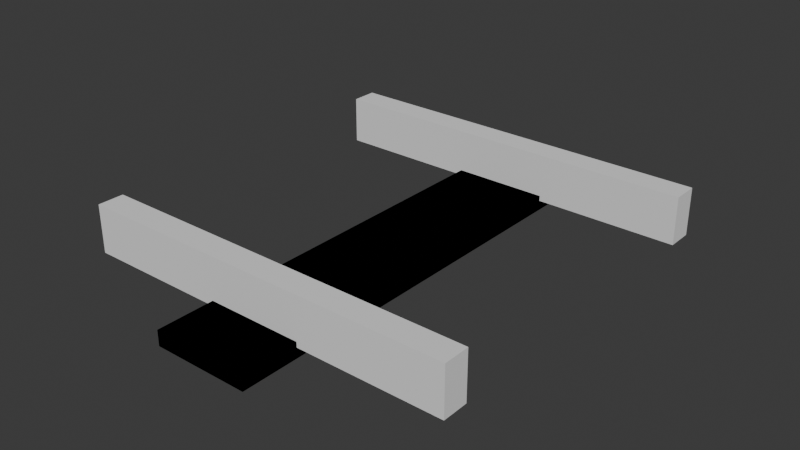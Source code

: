 # Source: track_segment.blend  (saved by Blender 4.1.23; exported with 4.5.12 LTS)
import bpy
from mathutils import Matrix  # noqa: F401  (used for matrix-valued properties, if any)

bpy.ops.wm.read_factory_settings(use_empty=True)
scene = bpy.context.scene
scene.name = 'Scene'

# ---- collections
col_collection = bpy.data.collections.new('Collection'); scene.collection.children.link(col_collection)

# ---- world
world_world = bpy.data.worlds.new('World'); scene.world = world_world
world_world.use_nodes = True; world_world.node_tree.nodes.clear()
_N = world_world.node_tree.nodes; _L = world_world.node_tree.links
n0 = _N.new('ShaderNodeOutputWorld'); n0.name = 'World Output'; n0.location = (300, 300)
n1 = _N.new('ShaderNodeBackground'); n1.name = 'Background'; n1.location = (10, 300)
n1.inputs[0].default_value = (0.05088, 0.05088, 0.05088, 1.0)
_L.new(n1.outputs[0], n0.inputs[0])
n0.is_active_output = True
world_world.color = (0.05088, 0.05088, 0.05088)
world_world.use_sun_shadow = False
world_world.sun_shadow_jitter_overblur = 0.0

# ---- meshes
me_cube_001 = bpy.data.meshes.new('Cube.001')
me_cube_001.from_pydata([(0.0, 11.92, 0.2079), (0.0, 11.92, 1.208), (0.0, 13.92, 0.2079), (0.0, 13.92, 1.208), (2.0, 11.92, 0.2079), (2.0, 11.92, 1.208), (2.0, 13.92, 0.2079), (2.0, 13.92, 1.208), (0.75, -18.32, 0.0), (1.25, -18.32, 0.0), (0.75, 18.32, 0.0), (1.25, 18.32, 0.0), (0.75, -18.32, 0.3175), (1.25, -18.32, 0.3175), (0.75, 18.32, 0.3175), (1.25, 18.32, 0.3175), (0.0, 12.92, 0.2079), (0.0, 11.92, 0.7079), (0.0, 12.92, 1.208), (0.0, 13.92, 0.7079), (1.0, 13.92, 0.2079), (1.0, 13.92, 1.208), (2.0, 13.92, 0.7079), (2.0, 12.92, 0.2079), (2.0, 12.92, 1.208), (2.0, 11.92, 0.7079), (1.0, 11.92, 0.2079), (1.0, 11.92, 1.208), (0.75, 0.0, 0.0), (1.0, -18.32, 0.0), (1.25, 0.0, 0.0), (1.0, 18.32, 0.0), (0.75, 0.0, 0.3175), (1.0, -18.32, 0.3175), (1.25, 0.0, 0.3175), (1.0, 18.32, 0.3175), (0.75, 18.32, 0.1588), (1.25, 18.32, 0.1588), (1.25, -18.32, 0.1588), (0.75, -18.32, 0.1588), (0.75, 0.0, 0.1588), (1.25, 0.0, 0.1588), (1.0, -18.32, 0.1588), (1.0, 18.32, 0.1588), (1.0, 0.0, 0.3175), (1.0, 0.0, 0.0), (1.0, 12.92, 1.208), (1.0, 12.92, 0.2079), (1.0, 11.92, 0.7079), (2.0, 12.92, 0.7079), (1.0, 13.92, 0.7079), (0.0, 12.92, 0.7079), (0.0, 12.42, 0.2079), (0.0, 11.92, 0.9579), (0.0, 13.42, 1.208), (0.0, 13.92, 0.4579), (0.5, 13.92, 0.2079), (1.5, 13.92, 1.208), (2.0, 13.92, 0.4579), (2.0, 13.42, 0.2079), (2.0, 12.42, 1.208), (2.0, 11.92, 0.4579), (1.5, 11.92, 0.2079), (0.5, 11.92, 1.208), (0.75, -9.16, 0.0), (1.125, -18.32, 0.0), (1.25, 9.16, 0.0), (0.875, 18.32, 0.0), (0.75, -9.16, 0.3175), (1.125, -18.32, 0.3175), (1.25, 9.16, 0.3175), (0.875, 18.32, 0.3175), (0.75, 18.32, 0.2382), (1.25, 18.32, 0.07939), (1.25, -18.32, 0.2382), (0.75, -18.32, 0.07939), (0.0, 13.42, 0.2079), (0.0, 11.92, 0.4579), (0.0, 12.42, 1.208), (0.0, 13.92, 0.9579), (1.5, 13.92, 0.2079), (0.5, 13.92, 1.208), (2.0, 13.92, 0.9579), (2.0, 12.42, 0.2079), (2.0, 13.42, 1.208), (2.0, 11.92, 0.9579), (0.5, 11.92, 0.2079), (1.5, 11.92, 1.208), (0.75, 9.16, 0.0), (0.875, -18.32, 0.0), (1.25, -9.16, 0.0), (1.125, 18.32, 0.0), (0.75, 9.16, 0.3175), (0.875, -18.32, 0.3175), (1.25, -9.16, 0.3175), (1.125, 18.32, 0.3175), (0.75, 18.32, 0.07939), (1.25, 18.32, 0.2382), (1.25, -18.32, 0.07939), (0.75, -18.32, 0.2382), (0.75, 0.0, 0.2382), (0.75, 0.0, 0.07939), (0.75, 9.16, 0.1588), (0.75, -9.16, 0.1588), (1.25, 0.0, 0.2382), (1.25, 0.0, 0.07939), (1.25, -9.16, 0.1588), (1.25, 9.16, 0.1588), (1.0, -18.32, 0.2382), (1.0, -18.32, 0.07939), (0.875, -18.32, 0.1588), (1.125, -18.32, 0.1588), (1.0, 18.32, 0.2382), (1.0, 18.32, 0.07939), (1.125, 18.32, 0.1588), (0.875, 18.32, 0.1588), (1.0, 9.16, 0.3175), (1.0, -9.16, 0.3175), (0.875, 0.0, 0.3175), (1.125, 0.0, 0.3175), (1.125, 0.0, 0.0), (0.875, 0.0, 0.0), (1.0, -9.16, 0.0), (1.0, 9.16, 0.0), (1.0, 12.42, 1.208), (1.0, 13.42, 1.208), (1.5, 12.92, 1.208), (0.5, 12.92, 1.208), (1.0, 12.42, 0.2079), (1.0, 13.42, 0.2079), (0.5, 12.92, 0.2079), (1.5, 12.92, 0.2079), (0.5, 11.92, 0.7079), (1.5, 11.92, 0.7079), (1.0, 11.92, 0.4579), (1.0, 11.92, 0.9579), (2.0, 12.42, 0.7079), (2.0, 13.42, 0.7079), (2.0, 12.92, 0.4579), (2.0, 12.92, 0.9579), (1.5, 13.92, 0.7079), (0.5, 13.92, 0.7079), (1.0, 13.92, 0.4579), (1.0, 13.92, 0.9579), (0.0, 13.42, 0.7079), (0.0, 12.42, 0.7079), (0.0, 12.92, 0.4579), (0.0, 12.92, 0.9579), (0.0, 12.42, 0.9579), (0.0, 12.42, 0.4579), (0.0, 13.42, 0.4579), (0.5, 13.92, 0.9579), (0.5, 13.92, 0.4579), (1.5, 13.92, 0.4579), (2.0, 13.42, 0.9579), (2.0, 13.42, 0.4579), (2.0, 12.42, 0.4579), (1.5, 11.92, 0.9579), (1.5, 11.92, 0.4579), (0.5, 11.92, 0.4579), (1.5, 13.42, 0.2079), (0.5, 13.42, 0.2079), (0.5, 12.42, 0.2079), (0.5, 13.42, 1.208), (1.5, 13.42, 1.208), (1.5, 12.42, 1.208), (0.875, 9.16, 0.0), (0.875, -9.16, 0.0), (1.125, -9.16, 0.0), (1.125, -9.16, 0.3175), (0.875, -9.16, 0.3175), (0.875, 9.16, 0.3175), (0.875, 18.32, 0.07939), (1.125, 18.32, 0.07939), (1.125, 18.32, 0.2382), (1.125, -18.32, 0.07939), (0.875, -18.32, 0.07939), (0.875, -18.32, 0.2382), (1.25, 9.16, 0.07939), (1.25, -9.16, 0.07939), (1.25, -9.16, 0.2382), (0.75, -9.16, 0.07939), (0.75, 9.16, 0.07939), (0.75, 9.16, 0.2382), (0.75, -9.16, 0.2382), (1.25, 9.16, 0.2382), (1.125, -18.32, 0.2382), (0.875, 18.32, 0.2382), (1.125, 9.16, 0.3175), (1.125, 9.16, 0.0), (0.5, 12.42, 1.208), (1.5, 12.42, 0.2079), (0.5, 11.92, 0.9579), (2.0, 12.42, 0.9579), (1.5, 13.92, 0.9579), (0.0, 13.42, 0.9579)], [], [(195, 54, 3, 79), (194, 57, 7, 82), (193, 60, 5, 85), (192, 63, 1, 53), (191, 83, 4, 62), (190, 78, 1, 63), (189, 91, 11, 66), (188, 70, 15, 95), (187, 72, 14, 71), (186, 74, 13, 69), (185, 97, 15, 70), (184, 99, 12, 68), (183, 100, 32, 92), (182, 101, 40, 102), (181, 75, 39, 103), (180, 104, 34, 94), (179, 105, 41, 106), (178, 73, 37, 107), (177, 108, 33, 93), (176, 109, 42, 110), (175, 98, 38, 111), (174, 112, 35, 95), (173, 113, 43, 114), (172, 96, 36, 115), (171, 116, 35, 71), (170, 117, 44, 118), (169, 94, 34, 119), (168, 120, 30, 90), (167, 121, 45, 122), (166, 67, 31, 123), (165, 124, 27, 87), (164, 125, 46, 126), (163, 54, 18, 127), (162, 128, 26, 86), (161, 129, 47, 130), (160, 59, 23, 131), (159, 132, 17, 77), (158, 133, 48, 134), (157, 87, 27, 135), (156, 136, 25, 61), (155, 137, 49, 138), (154, 84, 24, 139), (153, 140, 22, 58), (152, 141, 50, 142), (151, 81, 21, 143), (150, 144, 19, 55), (149, 145, 51, 146), (148, 78, 18, 147), (145, 148, 147, 51), (17, 53, 148, 145), (53, 1, 78, 148), (52, 149, 146, 16), (0, 77, 149, 52), (77, 17, 145, 149), (76, 150, 55, 2), (16, 146, 150, 76), (146, 51, 144, 150), (141, 151, 143, 50), (19, 79, 151, 141), (79, 3, 81, 151), (56, 152, 142, 20), (2, 55, 152, 56), (55, 19, 141, 152), (80, 153, 58, 6), (20, 142, 153, 80), (142, 50, 140, 153), (137, 154, 139, 49), (22, 82, 154, 137), (82, 7, 84, 154), (59, 155, 138, 23), (6, 58, 155, 59), (58, 22, 137, 155), (83, 156, 61, 4), (23, 138, 156, 83), (138, 49, 136, 156), (133, 157, 135, 48), (25, 85, 157, 133), (85, 5, 87, 157), (62, 158, 134, 26), (4, 61, 158, 62), (61, 25, 133, 158), (86, 159, 77, 0), (26, 134, 159, 86), (134, 48, 132, 159), (129, 160, 131, 47), (20, 80, 160, 129), (80, 6, 59, 160), (76, 161, 130, 16), (2, 56, 161, 76), (56, 20, 129, 161), (52, 162, 86, 0), (16, 130, 162, 52), (130, 47, 128, 162), (125, 163, 127, 46), (21, 81, 163, 125), (81, 3, 54, 163), (84, 164, 126, 24), (7, 57, 164, 84), (57, 21, 125, 164), (60, 165, 87, 5), (24, 126, 165, 60), (126, 46, 124, 165), (121, 166, 123, 45), (28, 88, 166, 121), (88, 10, 67, 166), (89, 167, 122, 29), (8, 64, 167, 89), (64, 28, 121, 167), (65, 168, 90, 9), (29, 122, 168, 65), (122, 45, 120, 168), (117, 169, 119, 44), (33, 69, 169, 117), (69, 13, 94, 169), (68, 170, 118, 32), (12, 93, 170, 68), (93, 33, 117, 170), (92, 171, 71, 14), (32, 118, 171, 92), (118, 44, 116, 171), (113, 172, 115, 43), (31, 67, 172, 113), (67, 10, 96, 172), (73, 173, 114, 37), (11, 91, 173, 73), (91, 31, 113, 173), (97, 174, 95, 15), (37, 114, 174, 97), (114, 43, 112, 174), (109, 175, 111, 42), (29, 65, 175, 109), (65, 9, 98, 175), (75, 176, 110, 39), (8, 89, 176, 75), (89, 29, 109, 176), (99, 177, 93, 12), (39, 110, 177, 99), (110, 42, 108, 177), (105, 178, 107, 41), (30, 66, 178, 105), (66, 11, 73, 178), (98, 179, 106, 38), (9, 90, 179, 98), (90, 30, 105, 179), (74, 180, 94, 13), (38, 106, 180, 74), (106, 41, 104, 180), (101, 181, 103, 40), (28, 64, 181, 101), (64, 8, 75, 181), (96, 182, 102, 36), (10, 88, 182, 96), (88, 28, 101, 182), (72, 183, 92, 14), (36, 102, 183, 72), (102, 40, 100, 183), (100, 184, 68, 32), (40, 103, 184, 100), (103, 39, 99, 184), (104, 185, 70, 34), (41, 107, 185, 104), (107, 37, 97, 185), (108, 186, 69, 33), (42, 111, 186, 108), (111, 38, 74, 186), (112, 187, 71, 35), (43, 115, 187, 112), (115, 36, 72, 187), (116, 188, 95, 35), (44, 119, 188, 116), (119, 34, 70, 188), (120, 189, 66, 30), (45, 123, 189, 120), (123, 31, 91, 189), (124, 190, 63, 27), (46, 127, 190, 124), (127, 18, 78, 190), (128, 191, 62, 26), (47, 131, 191, 128), (131, 23, 83, 191), (132, 192, 53, 17), (48, 135, 192, 132), (135, 27, 63, 192), (136, 193, 85, 25), (49, 139, 193, 136), (139, 24, 60, 193), (140, 194, 82, 22), (50, 143, 194, 140), (143, 21, 57, 194), (144, 195, 79, 19), (51, 147, 195, 144), (147, 18, 54, 195)])
_uv = me_cube_001.uv_layers.new(name='UVMap')
_uv.uv.foreach_set('vector', [0.5625, 0.1875, 0.625, 0.1875, 0.625, 0.25, 0.5625, 0.25, 0.5625, 0.4375, 0.625, 0.4375, 0.625, 0.5, 0.5625, 0.5, 0.5625, 0.6875, 0.625, 0.6875, 0.625, 0.75, 0.5625, 0.75, 0.5625, 0.9375, 0.625, 0.9375, 0.625, 1.0, 0.5625, 1.0, 0.3125, 0.6875, 0.375, 0.6875, 0.375, 0.75, 0.3125, 0.75, 0.8125, 0.6875, 0.875, 0.6875, 0.875, 0.75, 0.8125, 0.75, 0.75, 0.75, 0.75, 1.0, 1.0, 1.0, 1.0, 0.75, 0.75, 0.75, 1.0, 0.75, 1.0, 1.0, 0.75, 1.0, 0.25, 1.0, 0.0, 1.0, 0.0, 1.0, 0.25, 1.0, 0.75, 0.0, 1.0, 0.0, 1.0, 0.0, 0.75, 0.0, 1.0, 0.75, 1.0, 1.0, 1.0, 1.0, 1.0, 0.75, 0.0, 0.25, 0.0, 0.0, 0.0, 0.0, 0.0, 0.25, 0.0, 0.75, 0.0, 0.5, 0.0, 0.5, 0.0, 0.75, 0.0, 0.75, 0.0, 0.5, 0.0, 0.5, 0.0, 0.75, 0.0, 0.25, 0.0, 0.0, 0.0, 0.0, 0.0, 0.25, 1.0, 0.25, 1.0, 0.5, 1.0, 0.5, 1.0, 0.25, 1.0, 0.25, 1.0, 0.5, 1.0, 0.5, 1.0, 0.25, 1.0, 0.75, 1.0, 1.0, 1.0, 1.0, 1.0, 0.75, 0.25, 0.0, 0.5, 0.0, 0.5, 0.0, 0.25, 0.0, 0.25, 0.0, 0.5, 0.0, 0.5, 0.0, 0.25, 0.0, 0.75, 0.0, 1.0, 0.0, 1.0, 0.0, 0.75, 0.0, 0.75, 1.0, 0.5, 1.0, 0.5, 1.0, 0.75, 1.0, 0.75, 1.0, 0.5, 1.0, 0.5, 1.0, 0.75, 1.0, 0.25, 1.0, 0.0, 1.0, 0.0, 1.0, 0.25, 1.0, 0.25, 0.75, 0.5, 0.75, 0.5, 1.0, 0.25, 1.0, 0.25, 0.25, 0.5, 0.25, 0.5, 0.5, 0.25, 0.5, 0.75, 0.25, 1.0, 0.25, 1.0, 0.5, 0.75, 0.5, 0.75, 0.25, 0.75, 0.5, 1.0, 0.5, 1.0, 0.25, 0.25, 0.25, 0.25, 0.5, 0.5, 0.5, 0.5, 0.25, 0.25, 0.75, 0.25, 1.0, 0.5, 1.0, 0.5, 0.75, 0.6875, 0.6875, 0.75, 0.6875, 0.75, 0.75, 0.6875, 0.75, 0.6875, 0.5625, 0.75, 0.5625, 0.75, 0.625, 0.6875, 0.625, 0.8125, 0.5625, 0.875, 0.5625, 0.875, 0.625, 0.8125, 0.625, 0.1875, 0.6875, 0.25, 0.6875, 0.25, 0.75, 0.1875, 0.75, 0.1875, 0.5625, 0.25, 0.5625, 0.25, 0.625, 0.1875, 0.625, 0.3125, 0.5625, 0.375, 0.5625, 0.375, 0.625, 0.3125, 0.625, 0.4375, 0.9375, 0.5, 0.9375, 0.5, 1.0, 0.4375, 1.0, 0.4375, 0.8125, 0.5, 0.8125, 0.5, 0.875, 0.4375, 0.875, 0.5625, 0.8125, 0.625, 0.8125, 0.625, 0.875, 0.5625, 0.875, 0.4375, 0.6875, 0.5, 0.6875, 0.5, 0.75, 0.4375, 0.75, 0.4375, 0.5625, 0.5, 0.5625, 0.5, 0.625, 0.4375, 0.625, 0.5625, 0.5625, 0.625, 0.5625, 0.625, 0.625, 0.5625, 0.625, 0.4375, 0.4375, 0.5, 0.4375, 0.5, 0.5, 0.4375, 0.5, 0.4375, 0.3125, 0.5, 0.3125, 0.5, 0.375, 0.4375, 0.375, 0.5625, 0.3125, 0.625, 0.3125, 0.625, 0.375, 0.5625, 0.375, 0.4375, 0.1875, 0.5, 0.1875, 0.5, 0.25, 0.4375, 0.25, 0.4375, 0.0625, 0.5, 0.0625, 0.5, 0.125, 0.4375, 0.125, 0.5625, 0.0625, 0.625, 0.0625, 0.625, 0.125, 0.5625, 0.125, 0.5, 0.0625, 0.5625, 0.0625, 0.5625, 0.125, 0.5, 0.125, 0.5, 0.0, 0.5625, 0.0, 0.5625, 0.0625, 0.5, 0.0625, 0.5625, 0.0, 0.625, 0.0, 0.625, 0.0625, 0.5625, 0.0625, 0.375, 0.0625, 0.4375, 0.0625, 0.4375, 0.125, 0.375, 0.125, 0.375, 0.0, 0.4375, 0.0, 0.4375, 0.0625, 0.375, 0.0625, 0.4375, 0.0, 0.5, 0.0, 0.5, 0.0625, 0.4375, 0.0625, 0.375, 0.1875, 0.4375, 0.1875, 0.4375, 0.25, 0.375, 0.25, 0.375, 0.125, 0.4375, 0.125, 0.4375, 0.1875, 0.375, 0.1875, 0.4375, 0.125, 0.5, 0.125, 0.5, 0.1875, 0.4375, 0.1875, 0.5, 0.3125, 0.5625, 0.3125, 0.5625, 0.375, 0.5, 0.375, 0.5, 0.25, 0.5625, 0.25, 0.5625, 0.3125, 0.5, 0.3125, 0.5625, 0.25, 0.625, 0.25, 0.625, 0.3125, 0.5625, 0.3125, 0.375, 0.3125, 0.4375, 0.3125, 0.4375, 0.375, 0.375, 0.375, 0.375, 0.25, 0.4375, 0.25, 0.4375, 0.3125, 0.375, 0.3125, 0.4375, 0.25, 0.5, 0.25, 0.5, 0.3125, 0.4375, 0.3125, 0.375, 0.4375, 0.4375, 0.4375, 0.4375, 0.5, 0.375, 0.5, 0.375, 0.375, 0.4375, 0.375, 0.4375, 0.4375, 0.375, 0.4375, 0.4375, 0.375, 0.5, 0.375, 0.5, 0.4375, 0.4375, 0.4375, 0.5, 0.5625, 0.5625, 0.5625, 0.5625, 0.625, 0.5, 0.625, 0.5, 0.5, 0.5625, 0.5, 0.5625, 0.5625, 0.5, 0.5625, 0.5625, 0.5, 0.625, 0.5, 0.625, 0.5625, 0.5625, 0.5625, 0.375, 0.5625, 0.4375, 0.5625, 0.4375, 0.625, 0.375, 0.625, 0.375, 0.5, 0.4375, 0.5, 0.4375, 0.5625, 0.375, 0.5625, 0.4375, 0.5, 0.5, 0.5, 0.5, 0.5625, 0.4375, 0.5625, 0.375, 0.6875, 0.4375, 0.6875, 0.4375, 0.75, 0.375, 0.75, 0.375, 0.625, 0.4375, 0.625, 0.4375, 0.6875, 0.375, 0.6875, 0.4375, 0.625, 0.5, 0.625, 0.5, 0.6875, 0.4375, 0.6875, 0.5, 0.8125, 0.5625, 0.8125, 0.5625, 0.875, 0.5, 0.875, 0.5, 0.75, 0.5625, 0.75, 0.5625, 0.8125, 0.5, 0.8125, 0.5625, 0.75, 0.625, 0.75, 0.625, 0.8125, 0.5625, 0.8125, 0.375, 0.8125, 0.4375, 0.8125, 0.4375, 0.875, 0.375, 0.875, 0.375, 0.75, 0.4375, 0.75, 0.4375, 0.8125, 0.375, 0.8125, 0.4375, 0.75, 0.5, 0.75, 0.5, 0.8125, 0.4375, 0.8125, 0.375, 0.9375, 0.4375, 0.9375, 0.4375, 1.0, 0.375, 1.0, 0.375, 0.875, 0.4375, 0.875, 0.4375, 0.9375, 0.375, 0.9375, 0.4375, 0.875, 0.5, 0.875, 0.5, 0.9375, 0.4375, 0.9375, 0.25, 0.5625, 0.3125, 0.5625, 0.3125, 0.625, 0.25, 0.625, 0.25, 0.5, 0.3125, 0.5, 0.3125, 0.5625, 0.25, 0.5625, 0.3125, 0.5, 0.375, 0.5, 0.375, 0.5625, 0.3125, 0.5625, 0.125, 0.5625, 0.1875, 0.5625, 0.1875, 0.625, 0.125, 0.625, 0.125, 0.5, 0.1875, 0.5, 0.1875, 0.5625, 0.125, 0.5625, 0.1875, 0.5, 0.25, 0.5, 0.25, 0.5625, 0.1875, 0.5625, 0.125, 0.6875, 0.1875, 0.6875, 0.1875, 0.75, 0.125, 0.75, 0.125, 0.625, 0.1875, 0.625, 0.1875, 0.6875, 0.125, 0.6875, 0.1875, 0.625, 0.25, 0.625, 0.25, 0.6875, 0.1875, 0.6875, 0.75, 0.5625, 0.8125, 0.5625, 0.8125, 0.625, 0.75, 0.625, 0.75, 0.5, 0.8125, 0.5, 0.8125, 0.5625, 0.75, 0.5625, 0.8125, 0.5, 0.875, 0.5, 0.875, 0.5625, 0.8125, 0.5625, 0.625, 0.5625, 0.6875, 0.5625, 0.6875, 0.625, 0.625, 0.625, 0.625, 0.5, 0.6875, 0.5, 0.6875, 0.5625, 0.625, 0.5625, 0.6875, 0.5, 0.75, 0.5, 0.75, 0.5625, 0.6875, 0.5625, 0.625, 0.6875, 0.6875, 0.6875, 0.6875, 0.75, 0.625, 0.75, 0.625, 0.625, 0.6875, 0.625, 0.6875, 0.6875, 0.625, 0.6875, 0.6875, 0.625, 0.75, 0.625, 0.75, 0.6875, 0.6875, 0.6875, 0.25, 0.5, 0.25, 0.75, 0.5, 0.75, 0.5, 0.5, 0.0, 0.5, 0.0, 0.75, 0.25, 0.75, 0.25, 0.5, 0.0, 0.75, 0.0, 1.0, 0.25, 1.0, 0.25, 0.75, 0.25, 0.0, 0.25, 0.25, 0.5, 0.25, 0.5, 0.0, 0.0, 0.0, 0.0, 0.25, 0.25, 0.25, 0.25, 0.0, 0.0, 0.25, 0.0, 0.5, 0.25, 0.5, 0.25, 0.25, 0.75, 0.0, 0.75, 0.25, 1.0, 0.25, 1.0, 0.0, 0.5, 0.0, 0.5, 0.25, 0.75, 0.25, 0.75, 0.0, 0.5, 0.25, 0.5, 0.5, 0.75, 0.5, 0.75, 0.25, 0.5, 0.25, 0.75, 0.25, 0.75, 0.5, 0.5, 0.5, 0.5, 0.0, 0.75, 0.0, 0.75, 0.25, 0.5, 0.25, 0.75, 0.0, 1.0, 0.0, 1.0, 0.25, 0.75, 0.25, 0.0, 0.25, 0.25, 0.25, 0.25, 0.5, 0.0, 0.5, 0.0, 0.0, 0.25, 0.0, 0.25, 0.25, 0.0, 0.25, 0.25, 0.0, 0.5, 0.0, 0.5, 0.25, 0.25, 0.25, 0.0, 0.75, 0.25, 0.75, 0.25, 1.0, 0.0, 1.0, 0.0, 0.5, 0.25, 0.5, 0.25, 0.75, 0.0, 0.75, 0.25, 0.5, 0.5, 0.5, 0.5, 0.75, 0.25, 0.75, 0.5, 1.0, 0.25, 1.0, 0.25, 1.0, 0.5, 1.0, 0.5, 1.0, 0.25, 1.0, 0.25, 1.0, 0.5, 1.0, 0.25, 1.0, 0.0, 1.0, 0.0, 1.0, 0.25, 1.0, 1.0, 1.0, 0.75, 1.0, 0.75, 1.0, 1.0, 1.0, 1.0, 1.0, 0.75, 1.0, 0.75, 1.0, 1.0, 1.0, 0.75, 1.0, 0.5, 1.0, 0.5, 1.0, 0.75, 1.0, 1.0, 1.0, 0.75, 1.0, 0.75, 1.0, 1.0, 1.0, 1.0, 1.0, 0.75, 1.0, 0.75, 1.0, 1.0, 1.0, 0.75, 1.0, 0.5, 1.0, 0.5, 1.0, 0.75, 1.0, 0.5, 0.0, 0.75, 0.0, 0.75, 0.0, 0.5, 0.0, 0.5, 0.0, 0.75, 0.0, 0.75, 0.0, 0.5, 0.0, 0.75, 0.0, 1.0, 0.0, 1.0, 0.0, 0.75, 0.0, 0.0, 0.0, 0.25, 0.0, 0.25, 0.0, 0.0, 0.0, 0.0, 0.0, 0.25, 0.0, 0.25, 0.0, 0.0, 0.0, 0.25, 0.0, 0.5, 0.0, 0.5, 0.0, 0.25, 0.0, 0.0, 0.0, 0.25, 0.0, 0.25, 0.0, 0.0, 0.0, 0.0, 0.0, 0.25, 0.0, 0.25, 0.0, 0.0, 0.0, 0.25, 0.0, 0.5, 0.0, 0.5, 0.0, 0.25, 0.0, 1.0, 0.5, 1.0, 0.75, 1.0, 0.75, 1.0, 0.5, 1.0, 0.5, 1.0, 0.75, 1.0, 0.75, 1.0, 0.5, 1.0, 0.75, 1.0, 1.0, 1.0, 1.0, 1.0, 0.75, 1.0, 0.0, 1.0, 0.25, 1.0, 0.25, 1.0, 0.0, 1.0, 0.0, 1.0, 0.25, 1.0, 0.25, 1.0, 0.0, 1.0, 0.25, 1.0, 0.5, 1.0, 0.5, 1.0, 0.25, 1.0, 0.0, 1.0, 0.25, 1.0, 0.25, 1.0, 0.0, 1.0, 0.0, 1.0, 0.25, 1.0, 0.25, 1.0, 0.0, 1.0, 0.25, 1.0, 0.5, 1.0, 0.5, 1.0, 0.25, 0.0, 0.5, 0.0, 0.25, 0.0, 0.25, 0.0, 0.5, 0.0, 0.5, 0.0, 0.25, 0.0, 0.25, 0.0, 0.5, 0.0, 0.25, 0.0, 0.0, 0.0, 0.0, 0.0, 0.25, 0.0, 1.0, 0.0, 0.75, 0.0, 0.75, 0.0, 1.0, 0.0, 1.0, 0.0, 0.75, 0.0, 0.75, 0.0, 1.0, 0.0, 0.75, 0.0, 0.5, 0.0, 0.5, 0.0, 0.75, 0.0, 1.0, 0.0, 0.75, 0.0, 0.75, 0.0, 1.0, 0.0, 1.0, 0.0, 0.75, 0.0, 0.75, 0.0, 1.0, 0.0, 0.75, 0.0, 0.5, 0.0, 0.5, 0.0, 0.75, 0.0, 0.5, 0.0, 0.25, 0.0, 0.25, 0.0, 0.5, 0.0, 0.5, 0.0, 0.25, 0.0, 0.25, 0.0, 0.5, 0.0, 0.25, 0.0, 0.0, 0.0, 0.0, 0.0, 0.25, 1.0, 0.5, 1.0, 0.75, 1.0, 0.75, 1.0, 0.5, 1.0, 0.5, 1.0, 0.75, 1.0, 0.75, 1.0, 0.5, 1.0, 0.75, 1.0, 1.0, 1.0, 1.0, 1.0, 0.75, 0.5, 0.0, 0.75, 0.0, 0.75, 0.0, 0.5, 0.0, 0.5, 0.0, 0.75, 0.0, 0.75, 0.0, 0.5, 0.0, 0.75, 0.0, 1.0, 0.0, 1.0, 0.0, 0.75, 0.0, 0.5, 1.0, 0.25, 1.0, 0.25, 1.0, 0.5, 1.0, 0.5, 1.0, 0.25, 1.0, 0.25, 1.0, 0.5, 1.0, 0.25, 1.0, 0.0, 1.0, 0.0, 1.0, 0.25, 1.0, 0.5, 0.75, 0.75, 0.75, 0.75, 1.0, 0.5, 1.0, 0.5, 0.5, 0.75, 0.5, 0.75, 0.75, 0.5, 0.75, 0.75, 0.5, 1.0, 0.5, 1.0, 0.75, 0.75, 0.75, 0.75, 0.5, 0.75, 0.75, 1.0, 0.75, 1.0, 0.5, 0.5, 0.5, 0.5, 0.75, 0.75, 0.75, 0.75, 0.5, 0.5, 0.75, 0.5, 1.0, 0.75, 1.0, 0.75, 0.75, 0.75, 0.6875, 0.8125, 0.6875, 0.8125, 0.75, 0.75, 0.75, 0.75, 0.625, 0.8125, 0.625, 0.8125, 0.6875, 0.75, 0.6875, 0.8125, 0.625, 0.875, 0.625, 0.875, 0.6875, 0.8125, 0.6875, 0.25, 0.6875, 0.3125, 0.6875, 0.3125, 0.75, 0.25, 0.75, 0.25, 0.625, 0.3125, 0.625, 0.3125, 0.6875, 0.25, 0.6875, 0.3125, 0.625, 0.375, 0.625, 0.375, 0.6875, 0.3125, 0.6875, 0.5, 0.9375, 0.5625, 0.9375, 0.5625, 1.0, 0.5, 1.0, 0.5, 0.875, 0.5625, 0.875, 0.5625, 0.9375, 0.5, 0.9375, 0.5625, 0.875, 0.625, 0.875, 0.625, 0.9375, 0.5625, 0.9375, 0.5, 0.6875, 0.5625, 0.6875, 0.5625, 0.75, 0.5, 0.75, 0.5, 0.625, 0.5625, 0.625, 0.5625, 0.6875, 0.5, 0.6875, 0.5625, 0.625, 0.625, 0.625, 0.625, 0.6875, 0.5625, 0.6875, 0.5, 0.4375, 0.5625, 0.4375, 0.5625, 0.5, 0.5, 0.5, 0.5, 0.375, 0.5625, 0.375, 0.5625, 0.4375, 0.5, 0.4375, 0.5625, 0.375, 0.625, 0.375, 0.625, 0.4375, 0.5625, 0.4375, 0.5, 0.1875, 0.5625, 0.1875, 0.5625, 0.25, 0.5, 0.25, 0.5, 0.125, 0.5625, 0.125, 0.5625, 0.1875, 0.5, 0.1875, 0.5625, 0.125, 0.625, 0.125, 0.625, 0.1875, 0.5625, 0.1875])
me_cube_001.update()

# ---- objects
ob_cube = bpy.data.objects.new('Cube', me_cube_001)

# ---- transforms, parenting, visibility, modifiers, constraints
ob_cube.location = (0.0, 0.0, 0.0)
ob_cube.scale = (4.0, 0.2729, 1.0)
_m = ob_cube.modifiers.new('Mirror', 'MIRROR')
_m.use_axis = (False, True, False)

# ---- collection membership
col_collection.objects.link(ob_cube)

# ---- scene / render settings (as saved in the file)
scene.frame_start = 1; scene.frame_end = 250; scene.frame_set(1)
scene.render.engine = 'BLENDER_EEVEE_NEXT'
scene.cycles.sampling_pattern = 'TABULATED_SOBOL'
scene.eevee.ray_tracing_options.trace_max_roughness = 0.0
bpy.context.view_layer.update()

# ---- added for rendering (the .blend has no active camera and no usable light): camera, sun
cam_auto = bpy.data.cameras.new('AutoCamera')
cam_auto.lens = 50.0
cam_auto.sensor_width = 36.0
cam_auto.clip_end = 1000.0
ob_auto_camera = bpy.data.objects.new('AutoCamera', cam_auto)
scene.collection.objects.link(ob_auto_camera)
ob_auto_camera.location = (15.9012, -14.2815, 10.125)
ob_auto_camera.rotation_euler = (1.09748, -7.21219e-08, 0.694738)
scene.camera = ob_auto_camera
light_auto_sun = bpy.data.lights.new('AutoSun', 'SUN')
light_auto_sun.energy = 3.0
light_auto_sun.angle = 0.0523599
ob_auto_sun = bpy.data.objects.new('AutoSun', light_auto_sun)
scene.collection.objects.link(ob_auto_sun)
ob_auto_sun.rotation_euler = (0.872665, 0.174533, 0.523599)
bpy.context.view_layer.update()
